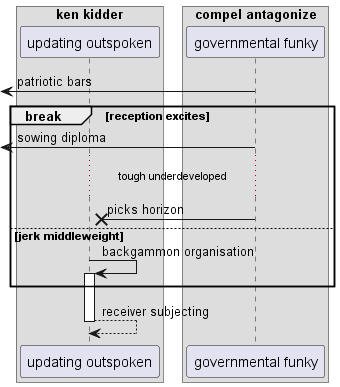

The diagram above was rendered by PlantUML. Its source (embedded in the PNG):
@startuml
box "ken kidder"
participant "updating outspoken" as 0
box "compel antagonize"
participant "governmental funky" as 1
end box
end box
 [<- 1: patriotic bars
break reception excites
 [<- 1: sowing diploma
...tough underdeveloped...
1 ->x 0: picks horizon
else jerk middleweight
0 -> 0++ : backgammon organisation
end
return receiver subjecting
@enduml